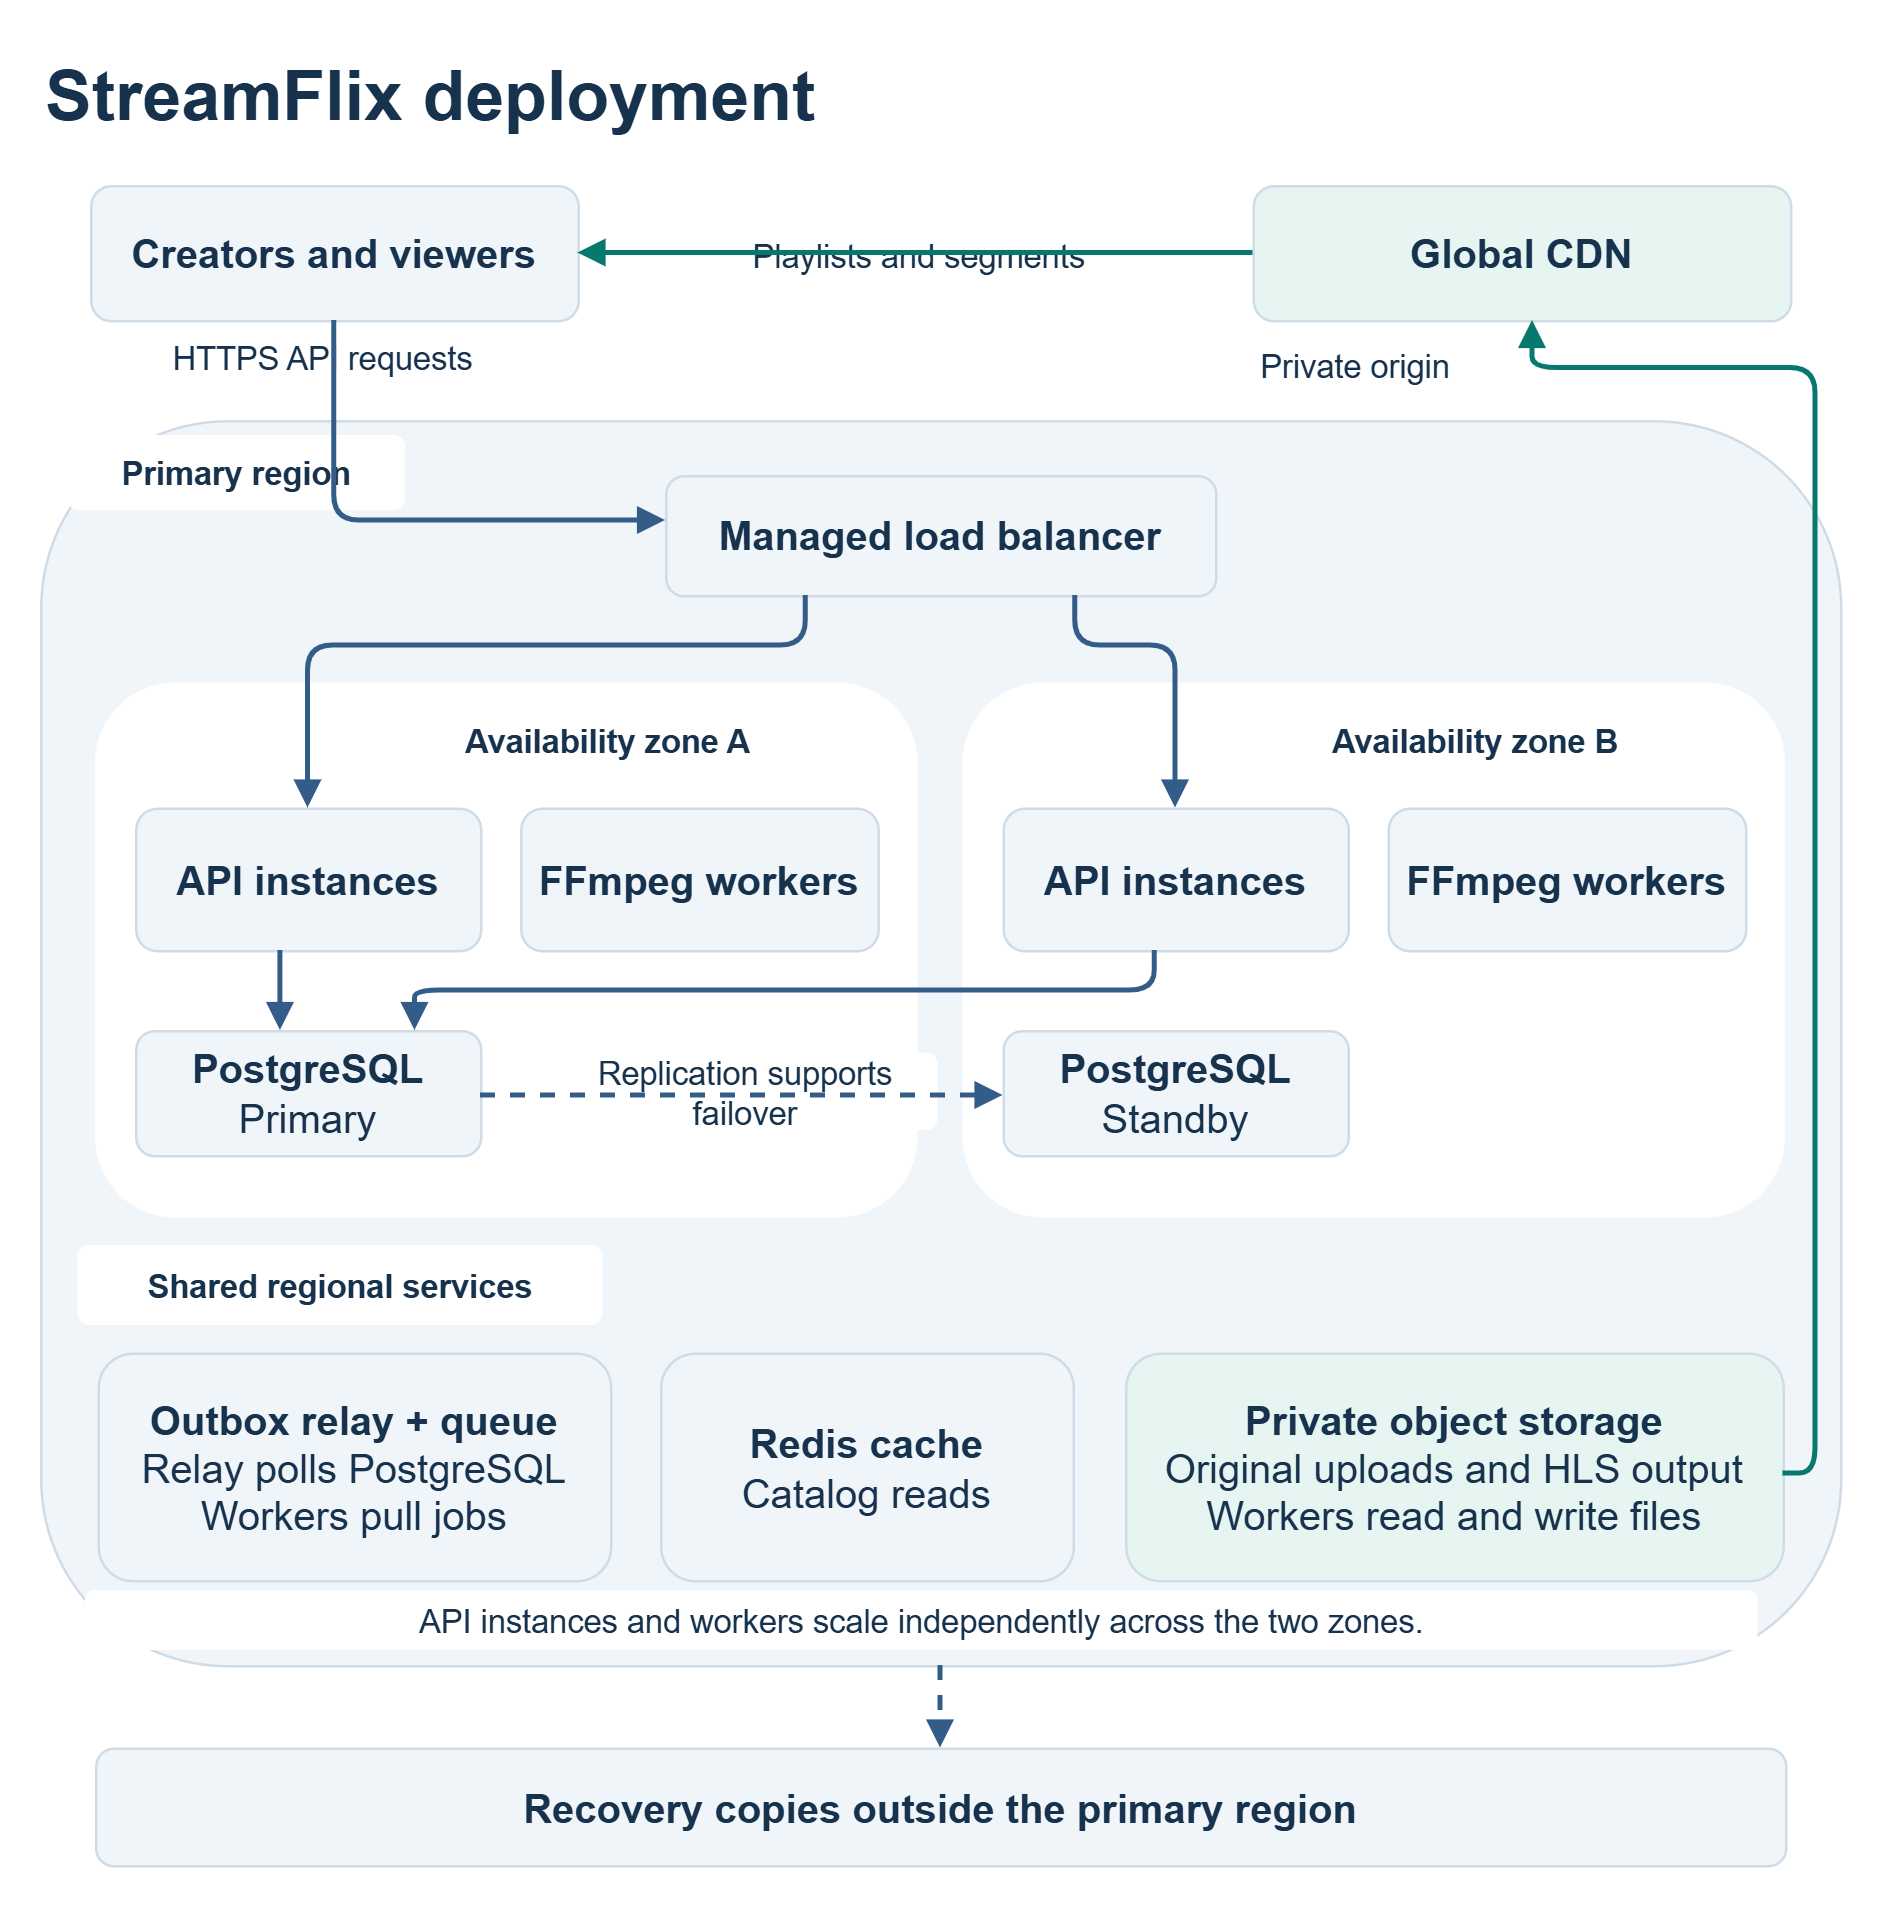

The diagram above was exported from draw.io. Its source (the exported page's mxGraphModel, read from the mxfile embedded in the PNG):
<mxGraphModel dx="2276" dy="1624" grid="0" gridSize="10" guides="1" tooltips="1" connect="1" arrows="1" fold="1" page="0" pageScale="1" pageWidth="850" pageHeight="1100" math="0" shadow="0">
  <root>
    <mxCell id="0" />
    <mxCell id="1" parent="0" />
    <mxCell id="title" parent="1" style="rounded=1;html=1;whiteSpace=wrap;fillColor=#FFFFFF;strokeColor=none;fontColor=#17324D;fontSize=28;fontStyle=1;align=left;" value="StreamFlix deployment" vertex="1">
      <mxGeometry height="44" width="720" x="20" y="8" as="geometry" />
    </mxCell>
    <mxCell id="clients" parent="1" style="rounded=1;html=1;whiteSpace=wrap;fillColor=#F0F5FA;strokeColor=#CFDCE7;fontColor=#17324D;fontSize=16;" value="&lt;b&gt;Creators and viewers&lt;/b&gt;" vertex="1">
      <mxGeometry height="54" width="195" x="40" y="66" as="geometry" />
    </mxCell>
    <mxCell id="cdn" parent="1" style="rounded=1;html=1;whiteSpace=wrap;fillColor=#E6F5F1;strokeColor=#CFDCE7;fontColor=#17324D;fontSize=16;" value="&lt;b&gt;Global CDN&lt;/b&gt;" vertex="1">
      <mxGeometry height="54" width="215" x="505" y="66" as="geometry" />
    </mxCell>
    <mxCell id="region" parent="1" style="rounded=1;html=1;whiteSpace=wrap;fillColor=#F0F5FA;strokeColor=#CFDCE7;fontColor=#17324D;fontSize=16;" value="" vertex="1">
      <mxGeometry height="498" width="720" x="20" y="160" as="geometry" />
    </mxCell>
    <mxCell id="regionlabel" parent="1" style="rounded=1;html=1;whiteSpace=wrap;fillColor=#FFFFFF;strokeColor=none;fontColor=#17324D;fontSize=13;" value="&lt;b&gt;Primary region&lt;/b&gt;" vertex="1">
      <mxGeometry height="30" width="135" x="31" y="166" as="geometry" />
    </mxCell>
    <mxCell id="lb" parent="1" style="rounded=1;html=1;whiteSpace=wrap;fillColor=#F0F5FA;strokeColor=#CFDCE7;fontColor=#17324D;fontSize=16;" value="&lt;b&gt;Managed load balancer&lt;/b&gt;" vertex="1">
      <mxGeometry height="48" width="220" x="270" y="182" as="geometry" />
    </mxCell>
    <mxCell id="A" parent="1" style="rounded=1;html=1;whiteSpace=wrap;fillColor=#FFFFFF;strokeColor=none;fontColor=#17324D;fontSize=13;" value="" vertex="1">
      <mxGeometry height="214" width="329" x="42" y="265" as="geometry" />
    </mxCell>
    <mxCell id="Atitle" parent="1" style="rounded=1;html=1;whiteSpace=wrap;fillColor=#FFFFFF;strokeColor=none;fontColor=#17324D;fontSize=13;" value="&lt;b&gt;Availability zone A&lt;/b&gt;" vertex="1">
      <mxGeometry height="30" width="210" x="142" y="273" as="geometry" />
    </mxCell>
    <mxCell id="Aapi" parent="1" style="rounded=1;html=1;whiteSpace=wrap;fillColor=#F0F5FA;strokeColor=#CFDCE7;fontColor=#17324D;fontSize=16;" value="&lt;b&gt;API instances&lt;/b&gt;" vertex="1">
      <mxGeometry height="57" width="138" x="58" y="315" as="geometry" />
    </mxCell>
    <mxCell id="Aworker" parent="1" style="rounded=1;html=1;whiteSpace=wrap;fillColor=#F0F5FA;strokeColor=#CFDCE7;fontColor=#17324D;fontSize=16;" value="&lt;b&gt;FFmpeg workers&lt;/b&gt;" vertex="1">
      <mxGeometry height="57" width="143" x="212" y="315" as="geometry" />
    </mxCell>
    <mxCell id="Adb" parent="1" style="rounded=1;html=1;whiteSpace=wrap;fillColor=#F0F5FA;strokeColor=#CFDCE7;fontColor=#17324D;fontSize=16;" value="&lt;b&gt;PostgreSQL&lt;/b&gt;&lt;br&gt;Primary" vertex="1">
      <mxGeometry height="50" width="138" x="58" y="404" as="geometry" />
    </mxCell>
    <mxCell id="B" parent="1" style="rounded=1;html=1;whiteSpace=wrap;fillColor=#FFFFFF;strokeColor=none;fontColor=#17324D;fontSize=13;" value="" vertex="1">
      <mxGeometry height="214" width="329" x="389" y="265" as="geometry" />
    </mxCell>
    <mxCell id="Btitle" parent="1" style="rounded=1;html=1;whiteSpace=wrap;fillColor=#FFFFFF;strokeColor=none;fontColor=#17324D;fontSize=13;" value="&lt;b&gt;Availability zone B&lt;/b&gt;" vertex="1">
      <mxGeometry height="30" width="210" x="489" y="273" as="geometry" />
    </mxCell>
    <mxCell id="Bapi" parent="1" style="rounded=1;html=1;whiteSpace=wrap;fillColor=#F0F5FA;strokeColor=#CFDCE7;fontColor=#17324D;fontSize=16;" value="&lt;b&gt;API instances&lt;/b&gt;" vertex="1">
      <mxGeometry height="57" width="138" x="405" y="315" as="geometry" />
    </mxCell>
    <mxCell id="Bworker" parent="1" style="rounded=1;html=1;whiteSpace=wrap;fillColor=#F0F5FA;strokeColor=#CFDCE7;fontColor=#17324D;fontSize=16;" value="&lt;b&gt;FFmpeg workers&lt;/b&gt;" vertex="1">
      <mxGeometry height="57" width="143" x="559" y="315" as="geometry" />
    </mxCell>
    <mxCell id="Bdb" parent="1" style="rounded=1;html=1;whiteSpace=wrap;fillColor=#F0F5FA;strokeColor=#CFDCE7;fontColor=#17324D;fontSize=16;" value="&lt;b&gt;PostgreSQL&lt;/b&gt;&lt;br&gt;Standby" vertex="1">
      <mxGeometry height="50" width="138" x="405" y="404" as="geometry" />
    </mxCell>
    <mxCell id="shared" parent="1" style="rounded=1;html=1;whiteSpace=wrap;fillColor=#FFFFFF;strokeColor=none;fontColor=#17324D;fontSize=13;" value="&lt;b&gt;Shared regional services&lt;/b&gt;" vertex="1">
      <mxGeometry height="32" width="210" x="35" y="490" as="geometry" />
    </mxCell>
    <mxCell id="queue" parent="1" style="rounded=1;html=1;whiteSpace=wrap;fillColor=#F0F5FA;strokeColor=#CFDCE7;fontColor=#17324D;fontSize=16;" value="&lt;b&gt;Outbox relay + queue&lt;/b&gt;&lt;br&gt;Relay polls PostgreSQL&lt;br&gt;Workers pull jobs" vertex="1">
      <mxGeometry height="91" width="205" x="43" y="533" as="geometry" />
    </mxCell>
    <mxCell id="redis" parent="1" style="rounded=1;html=1;whiteSpace=wrap;fillColor=#F0F5FA;strokeColor=#CFDCE7;fontColor=#17324D;fontSize=16;" value="&lt;b&gt;Redis cache&lt;/b&gt;&lt;br&gt;Catalog reads" vertex="1">
      <mxGeometry height="91" width="165" x="268" y="533" as="geometry" />
    </mxCell>
    <mxCell id="storage" parent="1" style="rounded=1;html=1;whiteSpace=wrap;fillColor=#E6F5F1;strokeColor=#CFDCE7;fontColor=#17324D;fontSize=16;" value="&lt;b&gt;Private object storage&lt;/b&gt;&lt;br&gt;Original uploads and HLS output&lt;br&gt;Workers read and write files" vertex="1">
      <mxGeometry height="91" width="263" x="454" y="533" as="geometry" />
    </mxCell>
    <mxCell id="backup" parent="1" style="rounded=1;html=1;whiteSpace=wrap;fillColor=#F0F5FA;strokeColor=#CFDCE7;fontColor=#17324D;fontSize=16;" value="&lt;b&gt;Recovery copies outside the primary region&lt;/b&gt;" vertex="1">
      <mxGeometry height="47" width="676" x="42" y="691" as="geometry" />
    </mxCell>
    <mxCell id="l1" parent="1" style="rounded=1;html=1;whiteSpace=wrap;fillColor=#FFFFFF;strokeColor=none;fontColor=#17324D;fontSize=13;" value="HTTPS API requests" vertex="1">
      <mxGeometry height="24" width="166" x="50" y="123" as="geometry" />
    </mxCell>
    <mxCell id="l2" parent="1" style="rounded=1;html=1;whiteSpace=wrap;fillColor=#FFFFFF;strokeColor=none;fontColor=#17324D;fontSize=13;" value="Playlists and segments" vertex="1">
      <mxGeometry height="27" width="195" x="274" y="80" as="geometry" />
    </mxCell>
    <mxCell id="l3" parent="1" style="rounded=1;html=1;whiteSpace=wrap;fillColor=#FFFFFF;strokeColor=none;fontColor=#17324D;fontSize=13;" value="Private origin" vertex="1">
      <mxGeometry height="25" width="116" x="488" y="126" as="geometry" />
    </mxCell>
    <mxCell id="l4" parent="1" style="rounded=1;html=1;whiteSpace=wrap;fillColor=#FFFFFF;strokeColor=none;fontColor=#17324D;fontSize=13;" value="Replication supports failover" vertex="1">
      <mxGeometry height="31" width="154" x="225" y="413" as="geometry" />
    </mxCell>
    <mxCell id="l5" parent="1" style="rounded=1;html=1;whiteSpace=wrap;fillColor=#FFFFFF;strokeColor=none;fontColor=#17324D;fontSize=13;" value="API instances and workers scale independently across the two zones." vertex="1">
      <mxGeometry height="24" width="669" x="38" y="628" as="geometry" />
    </mxCell>
    <mxCell id="edge0" edge="1" parent="1" source="clients" style="edgeStyle=segmentEdgeStyle;endArrow=block;endFill=1;strokeWidth=2;strokeColor=#345C88;dashed=0;exitX=0.5;exitY=1;entryX=0;entryY=0.375;" target="lb">
      <mxGeometry relative="1" as="geometry">
        <Array as="points">
          <mxPoint x="137.5" y="200" />
        </Array>
      </mxGeometry>
    </mxCell>
    <mxCell id="edge1" edge="1" parent="1" source="lb" style="edgeStyle=segmentEdgeStyle;endArrow=block;endFill=1;strokeWidth=2;strokeColor=#345C88;dashed=0;exitX=0.255;exitY=1;entryX=0.5;entryY=0;" target="Aapi">
      <mxGeometry relative="1" as="geometry">
        <Array as="points">
          <mxPoint x="326" y="250" />
          <mxPoint x="127" y="250" />
        </Array>
      </mxGeometry>
    </mxCell>
    <mxCell id="edge2" edge="1" parent="1" source="lb" style="edgeStyle=segmentEdgeStyle;endArrow=block;endFill=1;strokeWidth=2;strokeColor=#345C88;dashed=0;exitX=0.745;exitY=1;entryX=0.5;entryY=0;" target="Bapi">
      <mxGeometry relative="1" as="geometry">
        <Array as="points">
          <mxPoint x="434" y="250" />
          <mxPoint x="474" y="250" />
        </Array>
      </mxGeometry>
    </mxCell>
    <mxCell id="edge3" edge="1" parent="1" source="Aapi" style="edgeStyle=segmentEdgeStyle;endArrow=block;endFill=1;strokeWidth=2;strokeColor=#345C88;dashed=0;exitX=0.42;exitY=1;entryX=0.42;entryY=0;" target="Adb">
      <mxGeometry relative="1" as="geometry" />
    </mxCell>
    <mxCell id="edge4" edge="1" parent="1" source="Bapi" style="edgeStyle=segmentEdgeStyle;endArrow=block;endFill=1;strokeWidth=2;strokeColor=#345C88;dashed=0;exitX=0.44;exitY=1;entryX=0.81;entryY=0;" target="Adb">
      <mxGeometry relative="1" as="geometry">
        <Array as="points">
          <mxPoint x="466" y="388" />
          <mxPoint x="170" y="388" />
        </Array>
      </mxGeometry>
    </mxCell>
    <mxCell id="edge5" edge="1" parent="1" source="Adb" style="edgeStyle=segmentEdgeStyle;endArrow=block;endFill=1;strokeWidth=2;strokeColor=#345C88;dashed=1;exitX=1;exitY=0.52;entryX=0;entryY=0.52;" target="Bdb">
      <mxGeometry relative="1" as="geometry" />
    </mxCell>
    <mxCell id="edge6" edge="1" parent="1" source="cdn" style="edgeStyle=segmentEdgeStyle;endArrow=block;endFill=1;strokeWidth=2;strokeColor=#07786E;dashed=0;exitX=0;exitY=0.5;entryX=1;entryY=0.5;" target="clients">
      <mxGeometry relative="1" as="geometry" />
    </mxCell>
    <mxCell id="edge7" edge="1" parent="1" source="storage" style="edgeStyle=segmentEdgeStyle;endArrow=block;endFill=1;strokeWidth=2;strokeColor=#07786E;dashed=0;exitX=1;exitY=0.53;entryX=0.52;entryY=1;" target="cdn">
      <mxGeometry relative="1" as="geometry">
        <Array as="points">
          <mxPoint x="730" y="581" />
          <mxPoint x="730" y="139" />
          <mxPoint x="616" y="139" />
        </Array>
      </mxGeometry>
    </mxCell>
    <mxCell id="edge8" edge="1" parent="1" source="region" style="edgeStyle=segmentEdgeStyle;endArrow=block;endFill=1;strokeWidth=2;strokeColor=#345C88;dashed=1;exitX=0.5;exitY=1;entryX=0.5;entryY=0;" target="backup">
      <mxGeometry relative="1" as="geometry" />
    </mxCell>
  </root>
</mxGraphModel>